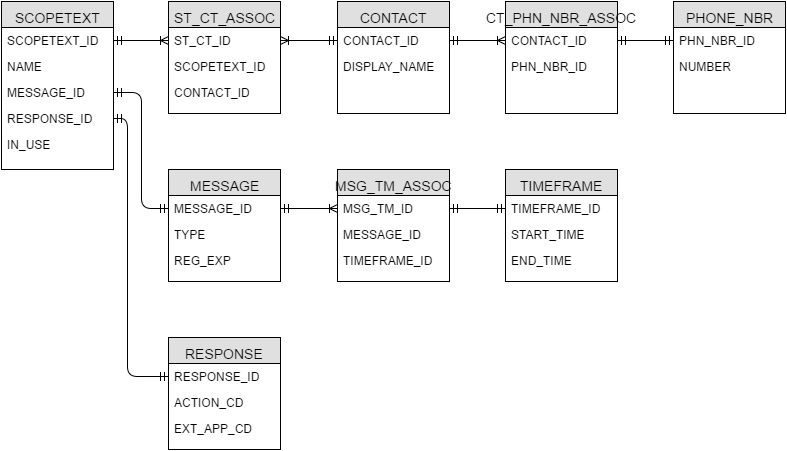

The diagram above was exported from draw.io. Its source (the exported page's mxGraphModel, read from the mxfile embedded in the PNG):
<mxGraphModel dx="799" dy="535" grid="1" gridSize="14" guides="1" tooltips="1" connect="1" arrows="1" fold="1" page="1" pageScale="1" pageWidth="850" pageHeight="1100" background="#ffffff" math="0" shadow="0">
  <root>
    <mxCell id="0" />
    <mxCell id="1" parent="0" />
    <mxCell id="44" value="" style="edgeStyle=entityRelationEdgeStyle;html=1;endArrow=ERmandOne;fontSize=20;startArrow=ERoneToMany;startFill=0;endFill=0;exitX=1;exitY=0.5;entryX=0;entryY=0.5;" parent="1" source="38" target="32" edge="1">
      <mxGeometry width="100" height="100" relative="1" as="geometry">
        <mxPoint x="467" y="533" as="sourcePoint" />
        <mxPoint x="567" y="433" as="targetPoint" />
      </mxGeometry>
    </mxCell>
    <mxCell id="14" value="&lt;font style=&quot;font-size: 14px&quot;&gt;SCOPETEXT&lt;/font&gt;" style="swimlane;html=1;fontStyle=0;childLayout=stackLayout;horizontal=1;startSize=26;fillColor=#e0e0e0;horizontalStack=0;resizeParent=1;resizeLast=0;collapsible=1;marginBottom=0;swimlaneFillColor=#ffffff;align=center;fontSize=20;" parent="1" vertex="1">
      <mxGeometry x="33" y="251" width="112" height="168" as="geometry" />
    </mxCell>
    <mxCell id="15" value="SCOPETEXT_ID" style="text;html=1;strokeColor=none;fillColor=none;spacingLeft=4;spacingRight=4;whiteSpace=wrap;overflow=hidden;rotatable=0;points=[[0,0.5],[1,0.5]];portConstraint=eastwest;" parent="14" vertex="1">
      <mxGeometry y="26" width="112" height="26" as="geometry" />
    </mxCell>
    <mxCell id="16" value="NAME" style="text;html=1;strokeColor=none;fillColor=none;spacingLeft=4;spacingRight=4;whiteSpace=wrap;overflow=hidden;rotatable=0;points=[[0,0.5],[1,0.5]];portConstraint=eastwest;" parent="14" vertex="1">
      <mxGeometry y="52" width="112" height="26" as="geometry" />
    </mxCell>
    <mxCell id="18" value="MESSAGE_ID" style="text;html=1;strokeColor=none;fillColor=none;spacingLeft=4;spacingRight=4;whiteSpace=wrap;overflow=hidden;rotatable=0;points=[[0,0.5],[1,0.5]];portConstraint=eastwest;" parent="14" vertex="1">
      <mxGeometry y="78" width="112" height="26" as="geometry" />
    </mxCell>
    <mxCell id="19" value="RESPONSE_ID" style="text;html=1;strokeColor=none;fillColor=none;spacingLeft=4;spacingRight=4;whiteSpace=wrap;overflow=hidden;rotatable=0;points=[[0,0.5],[1,0.5]];portConstraint=eastwest;" parent="14" vertex="1">
      <mxGeometry y="104" width="112" height="26" as="geometry" />
    </mxCell>
    <mxCell id="21" value="&lt;font style=&quot;font-size: 14px&quot;&gt;MESSAGE&lt;/font&gt;" style="swimlane;html=1;fontStyle=0;childLayout=stackLayout;horizontal=1;startSize=26;fillColor=#e0e0e0;horizontalStack=0;resizeParent=1;resizeLast=0;collapsible=1;marginBottom=0;swimlaneFillColor=#ffffff;align=center;fontSize=20;" parent="1" vertex="1">
      <mxGeometry x="200" y="419" width="112" height="112" as="geometry" />
    </mxCell>
    <mxCell id="22" value="MESSAGE_ID" style="text;html=1;strokeColor=none;fillColor=none;spacingLeft=4;spacingRight=4;whiteSpace=wrap;overflow=hidden;rotatable=0;points=[[0,0.5],[1,0.5]];portConstraint=eastwest;" parent="21" vertex="1">
      <mxGeometry y="26" width="112" height="26" as="geometry" />
    </mxCell>
    <mxCell id="23" value="TYPE" style="text;html=1;strokeColor=none;fillColor=none;spacingLeft=4;spacingRight=4;whiteSpace=wrap;overflow=hidden;rotatable=0;points=[[0,0.5],[1,0.5]];portConstraint=eastwest;" parent="21" vertex="1">
      <mxGeometry y="52" width="112" height="26" as="geometry" />
    </mxCell>
    <mxCell id="24" value="REG_EXP" style="text;html=1;strokeColor=none;fillColor=none;spacingLeft=4;spacingRight=4;whiteSpace=wrap;overflow=hidden;rotatable=0;points=[[0,0.5],[1,0.5]];portConstraint=eastwest;" parent="21" vertex="1">
      <mxGeometry y="78" width="112" height="26" as="geometry" />
    </mxCell>
    <mxCell id="27" value="&lt;font style=&quot;font-size: 14px&quot;&gt;RESPONSE&lt;/font&gt;" style="swimlane;html=1;fontStyle=0;childLayout=stackLayout;horizontal=1;startSize=26;fillColor=#e0e0e0;horizontalStack=0;resizeParent=1;resizeLast=0;collapsible=1;marginBottom=0;swimlaneFillColor=#ffffff;align=center;fontSize=20;" parent="1" vertex="1">
      <mxGeometry x="200" y="587" width="112" height="112" as="geometry" />
    </mxCell>
    <mxCell id="28" value="RESPONSE_ID" style="text;html=1;strokeColor=none;fillColor=none;spacingLeft=4;spacingRight=4;whiteSpace=wrap;overflow=hidden;rotatable=0;points=[[0,0.5],[1,0.5]];portConstraint=eastwest;" parent="27" vertex="1">
      <mxGeometry y="26" width="112" height="26" as="geometry" />
    </mxCell>
    <mxCell id="29" value="ACTION_CD" style="text;html=1;strokeColor=none;fillColor=none;spacingLeft=4;spacingRight=4;whiteSpace=wrap;overflow=hidden;rotatable=0;points=[[0,0.5],[1,0.5]];portConstraint=eastwest;" parent="27" vertex="1">
      <mxGeometry y="52" width="112" height="26" as="geometry" />
    </mxCell>
    <mxCell id="69" value="EXT_APP_CD" style="text;html=1;strokeColor=none;fillColor=none;spacingLeft=4;spacingRight=4;whiteSpace=wrap;overflow=hidden;rotatable=0;points=[[0,0.5],[1,0.5]];portConstraint=eastwest;" parent="27" vertex="1">
      <mxGeometry y="78" width="112" height="26" as="geometry" />
    </mxCell>
    <mxCell id="31" value="&lt;font style=&quot;font-size: 14px&quot;&gt;CONTACT&lt;/font&gt;" style="swimlane;html=1;fontStyle=0;childLayout=stackLayout;horizontal=1;startSize=26;fillColor=#e0e0e0;horizontalStack=0;resizeParent=1;resizeLast=0;collapsible=1;marginBottom=0;swimlaneFillColor=#ffffff;align=center;fontSize=20;" parent="1" vertex="1">
      <mxGeometry x="369" y="251" width="112" height="112" as="geometry" />
    </mxCell>
    <mxCell id="32" value="CONTACT_ID" style="text;html=1;strokeColor=none;fillColor=none;spacingLeft=4;spacingRight=4;whiteSpace=wrap;overflow=hidden;rotatable=0;points=[[0,0.5],[1,0.5]];portConstraint=eastwest;" parent="31" vertex="1">
      <mxGeometry y="26" width="112" height="26" as="geometry" />
    </mxCell>
    <mxCell id="33" value="DISPLAY_NAME" style="text;html=1;strokeColor=none;fillColor=none;spacingLeft=4;spacingRight=4;whiteSpace=wrap;overflow=hidden;rotatable=0;points=[[0,0.5],[1,0.5]];portConstraint=eastwest;" parent="31" vertex="1">
      <mxGeometry y="52" width="112" height="26" as="geometry" />
    </mxCell>
    <mxCell id="35" value="" style="edgeStyle=orthogonalEdgeStyle;html=1;endArrow=ERmandOne;startArrow=ERmandOne;fontSize=20;" parent="1" source="18" target="22" edge="1">
      <mxGeometry width="100" height="100" relative="1" as="geometry">
        <mxPoint x="187" y="561" as="sourcePoint" />
        <mxPoint x="287" y="461" as="targetPoint" />
      </mxGeometry>
    </mxCell>
    <mxCell id="37" value="&lt;font style=&quot;font-size: 14px&quot;&gt;ST_CT_ASSOC&lt;/font&gt;" style="swimlane;html=1;fontStyle=0;childLayout=stackLayout;horizontal=1;startSize=26;fillColor=#e0e0e0;horizontalStack=0;resizeParent=1;resizeLast=0;collapsible=1;marginBottom=0;swimlaneFillColor=#ffffff;align=center;fontSize=20;" parent="1" vertex="1">
      <mxGeometry x="200" y="251" width="112" height="112" as="geometry" />
    </mxCell>
    <mxCell id="38" value="ST_CT_ID" style="text;html=1;strokeColor=none;fillColor=none;spacingLeft=4;spacingRight=4;whiteSpace=wrap;overflow=hidden;rotatable=0;points=[[0,0.5],[1,0.5]];portConstraint=eastwest;" parent="37" vertex="1">
      <mxGeometry y="26" width="112" height="26" as="geometry" />
    </mxCell>
    <mxCell id="39" value="SCOPETEXT_ID" style="text;html=1;strokeColor=none;fillColor=none;spacingLeft=4;spacingRight=4;whiteSpace=wrap;overflow=hidden;rotatable=0;points=[[0,0.5],[1,0.5]];portConstraint=eastwest;" parent="37" vertex="1">
      <mxGeometry y="52" width="112" height="26" as="geometry" />
    </mxCell>
    <mxCell id="41" value="CONTACT_ID" style="text;html=1;strokeColor=none;fillColor=none;spacingLeft=4;spacingRight=4;whiteSpace=wrap;overflow=hidden;rotatable=0;points=[[0,0.5],[1,0.5]];portConstraint=eastwest;" parent="37" vertex="1">
      <mxGeometry y="78" width="112" height="26" as="geometry" />
    </mxCell>
    <mxCell id="40" value="" style="edgeStyle=entityRelationEdgeStyle;html=1;endArrow=ERoneToMany;fontSize=20;entryX=0;entryY=0.5;exitX=1;exitY=0.5;startArrow=ERmandOne;startFill=0;" parent="1" source="15" target="38" edge="1">
      <mxGeometry width="100" height="100" relative="1" as="geometry">
        <mxPoint x="173" y="337" as="sourcePoint" />
        <mxPoint x="273" y="237" as="targetPoint" />
      </mxGeometry>
    </mxCell>
    <mxCell id="45" value="&lt;font style=&quot;font-size: 14px&quot;&gt;CT_PHN_NBR_ASSOC&lt;/font&gt;" style="swimlane;html=1;fontStyle=0;childLayout=stackLayout;horizontal=1;startSize=26;fillColor=#e0e0e0;horizontalStack=0;resizeParent=1;resizeLast=0;collapsible=1;marginBottom=0;swimlaneFillColor=#ffffff;align=center;fontSize=20;" parent="1" vertex="1">
      <mxGeometry x="537" y="251" width="112" height="112" as="geometry" />
    </mxCell>
    <mxCell id="46" value="CONTACT_ID" style="text;html=1;strokeColor=none;fillColor=none;spacingLeft=4;spacingRight=4;whiteSpace=wrap;overflow=hidden;rotatable=0;points=[[0,0.5],[1,0.5]];portConstraint=eastwest;" parent="45" vertex="1">
      <mxGeometry y="26" width="112" height="26" as="geometry" />
    </mxCell>
    <mxCell id="47" value="&lt;span&gt;PHN_NBR_ID&lt;/span&gt;" style="text;html=1;strokeColor=none;fillColor=none;spacingLeft=4;spacingRight=4;whiteSpace=wrap;overflow=hidden;rotatable=0;points=[[0,0.5],[1,0.5]];portConstraint=eastwest;" parent="45" vertex="1">
      <mxGeometry y="52" width="112" height="26" as="geometry" />
    </mxCell>
    <mxCell id="49" value="&lt;span style=&quot;font-size: 14px ; line-height: 16.8px&quot;&gt;PHONE_NBR&lt;/span&gt;" style="swimlane;html=1;fontStyle=0;childLayout=stackLayout;horizontal=1;startSize=26;fillColor=#e0e0e0;horizontalStack=0;resizeParent=1;resizeLast=0;collapsible=1;marginBottom=0;swimlaneFillColor=#ffffff;align=center;fontSize=20;" parent="1" vertex="1">
      <mxGeometry x="705" y="251" width="112" height="112" as="geometry" />
    </mxCell>
    <mxCell id="50" value="PHN_NBR_ID" style="text;html=1;strokeColor=none;fillColor=none;spacingLeft=4;spacingRight=4;whiteSpace=wrap;overflow=hidden;rotatable=0;points=[[0,0.5],[1,0.5]];portConstraint=eastwest;" parent="49" vertex="1">
      <mxGeometry y="26" width="112" height="26" as="geometry" />
    </mxCell>
    <mxCell id="51" value="NUMBER" style="text;html=1;strokeColor=none;fillColor=none;spacingLeft=4;spacingRight=4;whiteSpace=wrap;overflow=hidden;rotatable=0;points=[[0,0.5],[1,0.5]];portConstraint=eastwest;" parent="49" vertex="1">
      <mxGeometry y="52" width="112" height="26" as="geometry" />
    </mxCell>
    <mxCell id="52" style="edgeStyle=none;rounded=0;html=1;exitX=1;exitY=0.5;entryX=0;entryY=0.5;startArrow=ERmandOne;startFill=0;endArrow=ERoneToMany;endFill=0;jettySize=auto;orthogonalLoop=1;fontSize=20;" parent="1" source="32" target="46" edge="1">
      <mxGeometry relative="1" as="geometry" />
    </mxCell>
    <mxCell id="54" style="edgeStyle=none;rounded=0;html=1;exitX=0;exitY=0.5;entryX=1;entryY=0.5;startArrow=ERmandOne;startFill=0;endArrow=ERmandOne;endFill=0;jettySize=auto;orthogonalLoop=1;fontSize=20;" parent="1" source="50" target="46" edge="1">
      <mxGeometry relative="1" as="geometry" />
    </mxCell>
    <mxCell id="55" style="edgeStyle=orthogonalEdgeStyle;rounded=1;html=1;exitX=1;exitY=0.5;entryX=0;entryY=0.5;startArrow=ERmandOne;startFill=0;endArrow=ERmandOne;endFill=0;jettySize=auto;orthogonalLoop=1;fontSize=20;" parent="1" source="19" target="28" edge="1">
      <mxGeometry relative="1" as="geometry">
        <Array as="points">
          <mxPoint x="159" y="368" />
          <mxPoint x="159" y="626" />
        </Array>
      </mxGeometry>
    </mxCell>
    <mxCell id="56" value="&lt;font style=&quot;font-size: 14px&quot;&gt;MSG_TM_ASSOC&lt;/font&gt;" style="swimlane;html=1;fontStyle=0;childLayout=stackLayout;horizontal=1;startSize=26;fillColor=#e0e0e0;horizontalStack=0;resizeParent=1;resizeLast=0;collapsible=1;marginBottom=0;swimlaneFillColor=#ffffff;align=center;fontSize=20;" parent="1" vertex="1">
      <mxGeometry x="369" y="419" width="112" height="112" as="geometry" />
    </mxCell>
    <mxCell id="57" value="MSG_TM_ID" style="text;html=1;strokeColor=none;fillColor=none;spacingLeft=4;spacingRight=4;whiteSpace=wrap;overflow=hidden;rotatable=0;points=[[0,0.5],[1,0.5]];portConstraint=eastwest;" parent="56" vertex="1">
      <mxGeometry y="26" width="112" height="26" as="geometry" />
    </mxCell>
    <mxCell id="58" value="MESSAGE_ID" style="text;html=1;strokeColor=none;fillColor=none;spacingLeft=4;spacingRight=4;whiteSpace=wrap;overflow=hidden;rotatable=0;points=[[0,0.5],[1,0.5]];portConstraint=eastwest;" parent="56" vertex="1">
      <mxGeometry y="52" width="112" height="26" as="geometry" />
    </mxCell>
    <mxCell id="60" value="&lt;font style=&quot;font-size: 14px&quot;&gt;TIMEFRAME&lt;/font&gt;" style="swimlane;html=1;fontStyle=0;childLayout=stackLayout;horizontal=1;startSize=26;fillColor=#e0e0e0;horizontalStack=0;resizeParent=1;resizeLast=0;collapsible=1;marginBottom=0;swimlaneFillColor=#ffffff;align=center;fontSize=20;" parent="1" vertex="1">
      <mxGeometry x="537" y="419" width="112" height="112" as="geometry" />
    </mxCell>
    <mxCell id="61" value="TIMEFRAME_ID" style="text;html=1;strokeColor=none;fillColor=none;spacingLeft=4;spacingRight=4;whiteSpace=wrap;overflow=hidden;rotatable=0;points=[[0,0.5],[1,0.5]];portConstraint=eastwest;" parent="60" vertex="1">
      <mxGeometry y="26" width="112" height="26" as="geometry" />
    </mxCell>
    <mxCell id="62" value="START_TIME" style="text;html=1;strokeColor=none;fillColor=none;spacingLeft=4;spacingRight=4;whiteSpace=wrap;overflow=hidden;rotatable=0;points=[[0,0.5],[1,0.5]];portConstraint=eastwest;" parent="60" vertex="1">
      <mxGeometry y="52" width="112" height="26" as="geometry" />
    </mxCell>
    <mxCell id="63" value="END_TIME" style="text;html=1;strokeColor=none;fillColor=none;spacingLeft=4;spacingRight=4;whiteSpace=wrap;overflow=hidden;rotatable=0;points=[[0,0.5],[1,0.5]];portConstraint=eastwest;" parent="60" vertex="1">
      <mxGeometry y="78" width="112" height="26" as="geometry" />
    </mxCell>
    <mxCell id="65" value="TIMEFRAME_ID" style="text;html=1;strokeColor=none;fillColor=none;spacingLeft=4;spacingRight=4;whiteSpace=wrap;overflow=hidden;rotatable=0;points=[[0,0.5],[1,0.5]];portConstraint=eastwest;" parent="1" vertex="1">
      <mxGeometry x="369" y="497" width="112" height="26" as="geometry" />
    </mxCell>
    <mxCell id="66" style="edgeStyle=orthogonalEdgeStyle;rounded=1;html=1;exitX=1;exitY=0.5;entryX=0;entryY=0.5;startArrow=ERmandOne;startFill=0;endArrow=ERoneToMany;endFill=0;jettySize=auto;orthogonalLoop=1;fontSize=20;" parent="1" source="22" target="57" edge="1">
      <mxGeometry relative="1" as="geometry" />
    </mxCell>
    <mxCell id="68" style="edgeStyle=orthogonalEdgeStyle;rounded=1;html=1;exitX=0;exitY=0.5;entryX=1;entryY=0.5;startArrow=ERmandOne;startFill=0;endArrow=ERmandOne;endFill=0;jettySize=auto;orthogonalLoop=1;fontSize=20;" parent="1" source="61" target="57" edge="1">
      <mxGeometry relative="1" as="geometry" />
    </mxCell>
    <mxCell id="70" value="IN_USE" style="text;html=1;strokeColor=none;fillColor=none;spacingLeft=4;spacingRight=4;whiteSpace=wrap;overflow=hidden;rotatable=0;points=[[0,0.5],[1,0.5]];portConstraint=eastwest;" parent="1" vertex="1">
      <mxGeometry x="33" y="381" width="112" height="26" as="geometry" />
    </mxCell>
  </root>
</mxGraphModel>